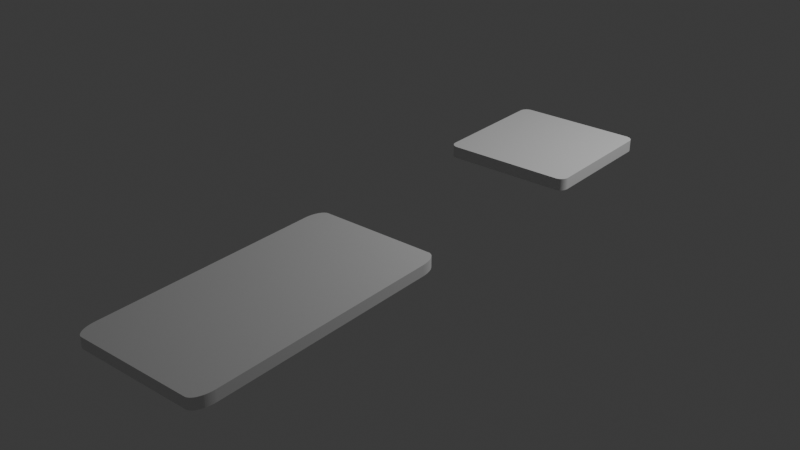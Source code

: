 # Source: rulebook.blend  (saved by Blender 4.0.36; exported with 4.5.12 LTS)
import bpy
from mathutils import Matrix  # noqa: F401  (used for matrix-valued properties, if any)

bpy.ops.wm.read_factory_settings(use_empty=True)
scene = bpy.context.scene
scene.name = 'Scene'

# ---- collections
col_collection = bpy.data.collections.new('Collection'); scene.collection.children.link(col_collection)

# ---- materials (node trees are filled in below, after node groups)
mat_material = bpy.data.materials.new('Material')
mat_material.alpha_threshold = 0.0
mat_material.use_transparent_shadow = False
mat_material.roughness = 0.5
mat_material.line_color = (0.0, 0.0, 0.0, 1.0)

# ---- material node trees
mat_material.use_nodes = True; mat_material.node_tree.nodes.clear()
_N = mat_material.node_tree.nodes; _L = mat_material.node_tree.links
n0 = _N.new('ShaderNodeOutputMaterial'); n0.name = 'Material Output'; n0.location = (300, 300)
n1 = _N.new('ShaderNodeBsdfPrincipled'); n1.name = 'Principled BSDF'; n1.location = (10, 300)
n1.inputs[3].default_value = 1.45
_L.new(n1.outputs[0], n0.inputs[0])
n0.is_active_output = True

# ---- world
world_world = bpy.data.worlds.new('World'); scene.world = world_world
world_world.use_nodes = True; world_world.node_tree.nodes.clear()
_N = world_world.node_tree.nodes; _L = world_world.node_tree.links
n0 = _N.new('ShaderNodeOutputWorld'); n0.name = 'World Output'; n0.location = (300, 300)
n1 = _N.new('ShaderNodeBackground'); n1.name = 'Background'; n1.location = (10, 300)
n1.inputs[0].default_value = (0.05088, 0.05088, 0.05088, 1.0)
_L.new(n1.outputs[0], n0.inputs[0])
n0.is_active_output = True
world_world.color = (0.05088, 0.05088, 0.05088)
world_world.use_sun_shadow = False
world_world.sun_shadow_jitter_overblur = 0.0

# ---- lights
light_light = bpy.data.lights.new('Light', 'POINT')
light_light.transmission_factor = 0.0
light_light.use_soft_falloff = False
light_light.energy = 1000.0
light_light.shadow_soft_size = 0.1
light_light.shadow_maximum_resolution = 0.006
light_light.use_absolute_resolution = True

# ---- meshes
me_cube = bpy.data.meshes.new('Cube')
me_cube.from_pydata([(1.0, -2.113, 1.0), (0.8512, -1.964, 1.0), (0.9996, -2.102, 1.0), (0.9983, -2.091, 1.0), (0.9963, -2.08, 1.0), (0.9934, -2.069, 1.0), (0.9897, -2.059, 1.0), (0.9853, -2.048, 1.0), (0.9801, -2.038, 1.0), (0.9741, -2.029, 1.0), (0.9675, -2.02, 1.0), (0.9603, -2.012, 1.0), (0.9524, -2.004, 1.0), (0.944, -1.997, 1.0), (0.935, -1.99, 1.0), (0.9256, -1.984, 1.0), (0.9157, -1.979, 1.0), (0.9055, -1.974, 1.0), (0.895, -1.971, 1.0), (0.8843, -1.968, 1.0), (0.8734, -1.966, 1.0), (0.8623, -1.964, 1.0), (0.8512, -1.964, -1.0), (1.0, -2.113, -1.0), (0.8623, -1.964, -1.0), (0.8734, -1.966, -1.0), (0.8843, -1.968, -1.0), (0.895, -1.971, -1.0), (0.9055, -1.974, -1.0), (0.9157, -1.979, -1.0), (0.9256, -1.984, -1.0), (0.935, -1.99, -1.0), (0.944, -1.997, -1.0), (0.9524, -2.004, -1.0), (0.9603, -2.012, -1.0), (0.9675, -2.02, -1.0), (0.9741, -2.029, -1.0), (0.9801, -2.038, -1.0), (0.9853, -2.048, -1.0), (0.9897, -2.059, -1.0), (0.9934, -2.069, -1.0), (0.9963, -2.08, -1.0), (0.9983, -2.091, -1.0), (0.9996, -2.102, -1.0), (0.8512, -3.964, 1.0), (1.0, -3.815, 1.0), (0.8623, -3.964, 1.0), (0.8734, -3.962, 1.0), (0.8843, -3.96, 1.0), (0.895, -3.957, 1.0), (0.9055, -3.954, 1.0), (0.9157, -3.949, 1.0), (0.9256, -3.944, 1.0), (0.935, -3.938, 1.0), (0.944, -3.932, 1.0), (0.9524, -3.924, 1.0), (0.9603, -3.916, 1.0), (0.9675, -3.908, 1.0), (0.9741, -3.899, 1.0), (0.9801, -3.89, 1.0), (0.9853, -3.88, 1.0), (0.9897, -3.87, 1.0), (0.9934, -3.859, 1.0), (0.9963, -3.848, 1.0), (0.9983, -3.837, 1.0), (0.9996, -3.826, 1.0), (1.0, -3.815, -1.0), (0.8512, -3.964, -1.0), (0.9996, -3.826, -1.0), (0.9983, -3.837, -1.0), (0.9963, -3.848, -1.0), (0.9934, -3.859, -1.0), (0.9897, -3.87, -1.0), (0.9853, -3.88, -1.0), (0.9801, -3.89, -1.0), (0.9741, -3.899, -1.0), (0.9675, -3.908, -1.0), (0.9603, -3.916, -1.0), (0.9524, -3.924, -1.0), (0.944, -3.932, -1.0), (0.935, -3.938, -1.0), (0.9256, -3.944, -1.0), (0.9157, -3.949, -1.0), (0.9055, -3.954, -1.0), (0.895, -3.957, -1.0), (0.8843, -3.96, -1.0), (0.8734, -3.962, -1.0), (0.8623, -3.964, -1.0), (-0.8512, -1.964, 1.0), (-1.0, -2.113, 1.0), (-0.8623, -1.964, 1.0), (-0.8734, -1.966, 1.0), (-0.8843, -1.968, 1.0), (-0.895, -1.971, 1.0), (-0.9055, -1.974, 1.0), (-0.9157, -1.979, 1.0), (-0.9256, -1.984, 1.0), (-0.935, -1.99, 1.0), (-0.944, -1.997, 1.0), (-0.9524, -2.004, 1.0), (-0.9603, -2.012, 1.0), (-0.9675, -2.02, 1.0), (-0.9741, -2.029, 1.0), (-0.9801, -2.038, 1.0), (-0.9853, -2.048, 1.0), (-0.9897, -2.059, 1.0), (-0.9934, -2.069, 1.0), (-0.9963, -2.08, 1.0), (-0.9983, -2.091, 1.0), (-0.9996, -2.102, 1.0), (-1.0, -2.113, -1.0), (-0.8512, -1.964, -1.0), (-0.9996, -2.102, -1.0), (-0.9983, -2.091, -1.0), (-0.9963, -2.08, -1.0), (-0.9934, -2.069, -1.0), (-0.9897, -2.059, -1.0), (-0.9853, -2.048, -1.0), (-0.9801, -2.038, -1.0), (-0.9741, -2.029, -1.0), (-0.9675, -2.02, -1.0), (-0.9603, -2.012, -1.0), (-0.9524, -2.004, -1.0), (-0.944, -1.997, -1.0), (-0.935, -1.99, -1.0), (-0.9256, -1.984, -1.0), (-0.9157, -1.979, -1.0), (-0.9055, -1.974, -1.0), (-0.895, -1.971, -1.0), (-0.8843, -1.968, -1.0), (-0.8734, -1.966, -1.0), (-0.8623, -1.964, -1.0), (-1.0, -3.815, 1.0), (-0.8512, -3.964, 1.0), (-0.9996, -3.826, 1.0), (-0.9983, -3.837, 1.0), (-0.9963, -3.848, 1.0), (-0.9934, -3.859, 1.0), (-0.9897, -3.87, 1.0), (-0.9853, -3.88, 1.0), (-0.9801, -3.89, 1.0), (-0.9741, -3.899, 1.0), (-0.9675, -3.908, 1.0), (-0.9603, -3.916, 1.0), (-0.9524, -3.924, 1.0), (-0.944, -3.932, 1.0), (-0.935, -3.938, 1.0), (-0.9256, -3.944, 1.0), (-0.9157, -3.949, 1.0), (-0.9055, -3.954, 1.0), (-0.895, -3.957, 1.0), (-0.8843, -3.96, 1.0), (-0.8734, -3.962, 1.0), (-0.8623, -3.964, 1.0), (-0.8512, -3.964, -1.0), (-1.0, -3.815, -1.0), (-0.8623, -3.964, -1.0), (-0.8734, -3.962, -1.0), (-0.8843, -3.96, -1.0), (-0.895, -3.957, -1.0), (-0.9055, -3.954, -1.0), (-0.9157, -3.949, -1.0), (-0.9256, -3.944, -1.0), (-0.935, -3.938, -1.0), (-0.944, -3.932, -1.0), (-0.9524, -3.924, -1.0), (-0.9603, -3.916, -1.0), (-0.9675, -3.908, -1.0), (-0.9741, -3.899, -1.0), (-0.9801, -3.89, -1.0), (-0.9853, -3.88, -1.0), (-0.9897, -3.87, -1.0), (-0.9934, -3.859, -1.0), (-0.9963, -3.848, -1.0), (-0.9983, -3.837, -1.0), (-0.9996, -3.826, -1.0)], [], [(110, 112, 113, 114, 115, 116, 117, 118, 119, 120, 121, 122, 123, 124, 125, 126, 127, 128, 129, 130, 131, 111, 22, 24, 25, 26, 27, 28, 29, 30, 31, 32, 33, 34, 35, 36, 37, 38, 39, 40, 41, 42, 43, 23, 66, 68, 69, 70, 71, 72, 73, 74, 75, 76, 77, 78, 79, 80, 81, 82, 83, 84, 85, 86, 87, 67, 154, 156, 157, 158, 159, 160, 161, 162, 163, 164, 165, 166, 167, 168, 169, 170, 171, 172, 173, 174, 175, 155), (155, 132, 89, 110), (67, 44, 133, 154), (0, 2, 3, 4, 5, 6, 7, 8, 9, 10, 11, 12, 13, 14, 15, 16, 17, 18, 19, 20, 21, 1, 88, 90, 91, 92, 93, 94, 95, 96, 97, 98, 99, 100, 101, 102, 103, 104, 105, 106, 107, 108, 109, 89, 132, 134, 135, 136, 137, 138, 139, 140, 141, 142, 143, 144, 145, 146, 147, 148, 149, 150, 151, 152, 153, 133, 44, 46, 47, 48, 49, 50, 51, 52, 53, 54, 55, 56, 57, 58, 59, 60, 61, 62, 63, 64, 65, 45), (23, 0, 45, 66), (0, 23, 43, 2), (2, 43, 42, 3), (3, 42, 41, 4), (4, 41, 40, 5), (5, 40, 39, 6), (6, 39, 38, 7), (7, 38, 37, 8), (8, 37, 36, 9), (9, 36, 35, 10), (10, 35, 34, 11), (11, 34, 33, 12), (12, 33, 32, 13), (13, 32, 31, 14), (14, 31, 30, 15), (15, 30, 29, 16), (16, 29, 28, 17), (17, 28, 27, 18), (18, 27, 26, 19), (19, 26, 25, 20), (20, 25, 24, 21), (21, 24, 22, 1), (154, 133, 153, 156), (156, 153, 152, 157), (157, 152, 151, 158), (158, 151, 150, 159), (159, 150, 149, 160), (160, 149, 148, 161), (161, 148, 147, 162), (162, 147, 146, 163), (163, 146, 145, 164), (164, 145, 144, 165), (165, 144, 143, 166), (166, 143, 142, 167), (167, 142, 141, 168), (168, 141, 140, 169), (169, 140, 139, 170), (170, 139, 138, 171), (171, 138, 137, 172), (172, 137, 136, 173), (173, 136, 135, 174), (174, 135, 134, 175), (175, 134, 132, 155), (44, 67, 87, 46), (46, 87, 86, 47), (47, 86, 85, 48), (48, 85, 84, 49), (49, 84, 83, 50), (50, 83, 82, 51), (51, 82, 81, 52), (52, 81, 80, 53), (53, 80, 79, 54), (54, 79, 78, 55), (55, 78, 77, 56), (56, 77, 76, 57), (57, 76, 75, 58), (58, 75, 74, 59), (59, 74, 73, 60), (60, 73, 72, 61), (61, 72, 71, 62), (62, 71, 70, 63), (63, 70, 69, 64), (64, 69, 68, 65), (65, 68, 66, 45), (88, 111, 131, 90), (90, 131, 130, 91), (91, 130, 129, 92), (92, 129, 128, 93), (93, 128, 127, 94), (94, 127, 126, 95), (95, 126, 125, 96), (96, 125, 124, 97), (97, 124, 123, 98), (98, 123, 122, 99), (99, 122, 121, 100), (100, 121, 120, 101), (101, 120, 119, 102), (102, 119, 118, 103), (103, 118, 117, 104), (104, 117, 116, 105), (105, 116, 115, 106), (106, 115, 114, 107), (107, 114, 113, 108), (108, 113, 112, 109), (109, 112, 110, 89), (111, 88, 1, 22)])
_uv = me_cube.uv_layers.new(name='UVMap')
_uv.uv.foreach_set('vector', [0.125, 0.5186, 0.1251, 0.5172, 0.1252, 0.5158, 0.1255, 0.5145, 0.1258, 0.5131, 0.1263, 0.5118, 0.1268, 0.5105, 0.1275, 0.5093, 0.1282, 0.5081, 0.1291, 0.507, 0.13, 0.5059, 0.1309, 0.505, 0.132, 0.5041, 0.1331, 0.5032, 0.1343, 0.5025, 0.1355, 0.5018, 0.1368, 0.5013, 0.1381, 0.5008, 0.1395, 0.5005, 0.1408, 0.5002, 0.1422, 0.5001, 0.1436, 0.5, 0.3564, 0.5, 0.3578, 0.5001, 0.3592, 0.5002, 0.3605, 0.5005, 0.3619, 0.5008, 0.3632, 0.5013, 0.3645, 0.5018, 0.3657, 0.5025, 0.3669, 0.5032, 0.368, 0.5041, 0.3691, 0.505, 0.37, 0.5059, 0.3709, 0.507, 0.3718, 0.5081, 0.3725, 0.5093, 0.3732, 0.5105, 0.3737, 0.5118, 0.3742, 0.5131, 0.3745, 0.5145, 0.3748, 0.5158, 0.3749, 0.5172, 0.375, 0.5186, 0.375, 0.7314, 0.3749, 0.7328, 0.3748, 0.7342, 0.3745, 0.7355, 0.3742, 0.7369, 0.3737, 0.7382, 0.3732, 0.7395, 0.3725, 0.7407, 0.3718, 0.7419, 0.3709, 0.743, 0.37, 0.7441, 0.3691, 0.745, 0.368, 0.7459, 0.3669, 0.7468, 0.3657, 0.7475, 0.3645, 0.7482, 0.3632, 0.7487, 0.3619, 0.7492, 0.3605, 0.7495, 0.3592, 0.7498, 0.3578, 0.7499, 0.3564, 0.75, 0.1436, 0.75, 0.1422, 0.7499, 0.1408, 0.7498, 0.1395, 0.7495, 0.1381, 0.7492, 0.1368, 0.7487, 0.1355, 0.7482, 0.1343, 0.7475, 0.1331, 0.7468, 0.132, 0.7459, 0.1309, 0.745, 0.13, 0.7441, 0.1291, 0.743, 0.1282, 0.7419, 0.1275, 0.7407, 0.1268, 0.7395, 0.1263, 0.7382, 0.1258, 0.7369, 0.1255, 0.7355, 0.1252, 0.7342, 0.1251, 0.7328, 0.125, 0.7314, 0.375, 0.0186, 0.625, 0.0186, 0.625, 0.2314, 0.375, 0.2314, 0.375, 0.7686, 0.625, 0.7686, 0.625, 0.9814, 0.375, 0.9814, 0.625, 0.5186, 0.6251, 0.5172, 0.6252, 0.5158, 0.6255, 0.5145, 0.6258, 0.5131, 0.6263, 0.5118, 0.6268, 0.5105, 0.6275, 0.5093, 0.6282, 0.5081, 0.6291, 0.507, 0.63, 0.5059, 0.6309, 0.505, 0.632, 0.5041, 0.6331, 0.5032, 0.6343, 0.5025, 0.6355, 0.5018, 0.6368, 0.5013, 0.6381, 0.5008, 0.6395, 0.5005, 0.6408, 0.5002, 0.6422, 0.5001, 0.6436, 0.5, 0.8564, 0.5, 0.8578, 0.5001, 0.8592, 0.5002, 0.8605, 0.5005, 0.8619, 0.5008, 0.8632, 0.5013, 0.8645, 0.5018, 0.8657, 0.5025, 0.8669, 0.5032, 0.868, 0.5041, 0.8691, 0.505, 0.87, 0.5059, 0.8709, 0.507, 0.8718, 0.5081, 0.8725, 0.5093, 0.8732, 0.5105, 0.8737, 0.5118, 0.8742, 0.5131, 0.8745, 0.5145, 0.8748, 0.5158, 0.8749, 0.5172, 0.875, 0.5186, 0.875, 0.7314, 0.8749, 0.7328, 0.8748, 0.7342, 0.8745, 0.7355, 0.8742, 0.7369, 0.8737, 0.7382, 0.8732, 0.7395, 0.8725, 0.7407, 0.8718, 0.7419, 0.8709, 0.743, 0.87, 0.7441, 0.8691, 0.745, 0.868, 0.7459, 0.8669, 0.7468, 0.8657, 0.7475, 0.8645, 0.7482, 0.8632, 0.7487, 0.8619, 0.7492, 0.8605, 0.7495, 0.8592, 0.7498, 0.8578, 0.7499, 0.8564, 0.75, 0.6436, 0.75, 0.6422, 0.7499, 0.6408, 0.7498, 0.6395, 0.7495, 0.6381, 0.7492, 0.6368, 0.7487, 0.6355, 0.7482, 0.6343, 0.7475, 0.6331, 0.7468, 0.632, 0.7459, 0.6309, 0.745, 0.63, 0.7441, 0.6291, 0.743, 0.6282, 0.7419, 0.6275, 0.7407, 0.6268, 0.7395, 0.6263, 0.7382, 0.6258, 0.7369, 0.6255, 0.7355, 0.6252, 0.7342, 0.6251, 0.7328, 0.625, 0.7314, 0.375, 0.5186, 0.625, 0.5186, 0.625, 0.7314, 0.375, 0.7314, 0.625, 0.5186, 0.375, 0.5186, 0.375, 0.5172, 0.625, 0.5172, 0.625, 0.5172, 0.375, 0.5172, 0.375, 0.5158, 0.625, 0.5158, 0.625, 0.5158, 0.375, 0.5158, 0.375, 0.5145, 0.625, 0.5145, 0.625, 0.5145, 0.375, 0.5145, 0.375, 0.5131, 0.625, 0.5131, 0.625, 0.5131, 0.375, 0.5131, 0.375, 0.5118, 0.625, 0.5118, 0.625, 0.5118, 0.375, 0.5118, 0.375, 0.5105, 0.625, 0.5105, 0.625, 0.5105, 0.375, 0.5105, 0.375, 0.5093, 0.625, 0.5093, 0.625, 0.5093, 0.375, 0.5093, 0.375, 0.5081, 0.625, 0.5081, 0.625, 0.5081, 0.375, 0.5081, 0.375, 0.507, 0.625, 0.507, 0.625, 0.507, 0.375, 0.507, 0.375, 0.5059, 0.625, 0.5059, 0.625, 0.5059, 0.375, 0.5059, 0.375, 0.4941, 0.625, 0.4941, 0.625, 0.4941, 0.375, 0.4941, 0.375, 0.493, 0.625, 0.493, 0.625, 0.493, 0.375, 0.493, 0.375, 0.4919, 0.625, 0.4919, 0.625, 0.4919, 0.375, 0.4919, 0.375, 0.4907, 0.625, 0.4907, 0.625, 0.4907, 0.375, 0.4907, 0.375, 0.4895, 0.625, 0.4895, 0.625, 0.4895, 0.375, 0.4895, 0.375, 0.4882, 0.625, 0.4882, 0.625, 0.4882, 0.375, 0.4882, 0.375, 0.4869, 0.625, 0.4869, 0.625, 0.4869, 0.375, 0.4869, 0.375, 0.4855, 0.625, 0.4855, 0.625, 0.4855, 0.375, 0.4855, 0.375, 0.4842, 0.625, 0.4842, 0.625, 0.4842, 0.375, 0.4842, 0.375, 0.4828, 0.625, 0.4828, 0.625, 0.4828, 0.375, 0.4828, 0.375, 0.4814, 0.625, 0.4814, 0.375, 0.9814, 0.625, 0.9814, 0.625, 0.9828, 0.375, 0.9828, 0.375, 0.9828, 0.625, 0.9828, 0.625, 0.9842, 0.375, 0.9842, 0.375, 0.9842, 0.625, 0.9842, 0.625, 0.9855, 0.375, 0.9855, 0.375, 0.9855, 0.625, 0.9855, 0.625, 0.9869, 0.375, 0.9869, 0.375, 0.9869, 0.625, 0.9869, 0.625, 0.9882, 0.375, 0.9882, 0.375, 0.9882, 0.625, 0.9882, 0.625, 0.9895, 0.375, 0.9895, 0.375, 0.9895, 0.625, 0.9895, 0.625, 0.9907, 0.375, 0.9907, 0.375, 0.9907, 0.625, 0.9907, 0.625, 0.9919, 0.375, 0.9919, 0.375, 0.9919, 0.625, 0.9919, 0.625, 0.993, 0.375, 0.993, 0.375, 0.993, 0.625, 0.993, 0.625, 1.0, 0.375, 1.0, 0.375, 0.0, 0.625, 0.0, 0.625, 0.00595, 0.375, 0.00595, 0.375, 0.00595, 0.625, 0.00595, 0.625, 0.007004, 0.375, 0.007004, 0.375, 0.007004, 0.625, 0.007004, 0.625, 0.008124, 0.375, 0.008124, 0.375, 0.008124, 0.625, 0.008124, 0.625, 0.009302, 0.375, 0.009302, 0.375, 0.009302, 0.625, 0.009302, 0.625, 0.01053, 0.375, 0.01053, 0.375, 0.01053, 0.625, 0.01053, 0.625, 0.01181, 0.375, 0.01181, 0.375, 0.01181, 0.625, 0.01181, 0.625, 0.01312, 0.375, 0.01312, 0.375, 0.01312, 0.625, 0.01312, 0.625, 0.01446, 0.375, 0.01446, 0.375, 0.01446, 0.625, 0.01446, 0.625, 0.01583, 0.375, 0.01583, 0.375, 0.01583, 0.625, 0.01583, 0.625, 0.01721, 0.375, 0.01721, 0.375, 0.01721, 0.625, 0.01721, 0.625, 0.0186, 0.375, 0.0186, 0.625, 0.7686, 0.375, 0.7686, 0.375, 0.7672, 0.625, 0.7672, 0.625, 0.7672, 0.375, 0.7672, 0.375, 0.7658, 0.625, 0.7658, 0.625, 0.7658, 0.375, 0.7658, 0.375, 0.7645, 0.625, 0.7645, 0.625, 0.7645, 0.375, 0.7645, 0.375, 0.7631, 0.625, 0.7631, 0.625, 0.7631, 0.375, 0.7631, 0.375, 0.7618, 0.625, 0.7618, 0.625, 0.7618, 0.375, 0.7618, 0.375, 0.7605, 0.625, 0.7605, 0.625, 0.7605, 0.375, 0.7605, 0.375, 0.7593, 0.625, 0.7593, 0.625, 0.7593, 0.375, 0.7593, 0.375, 0.7581, 0.625, 0.7581, 0.625, 0.7581, 0.375, 0.7581, 0.375, 0.757, 0.625, 0.757, 0.625, 0.757, 0.375, 0.757, 0.375, 0.7559, 0.625, 0.7559, 0.625, 0.7559, 0.375, 0.7559, 0.375, 0.7441, 0.625, 0.7441, 0.625, 0.7441, 0.375, 0.7441, 0.375, 0.743, 0.625, 0.743, 0.625, 0.743, 0.375, 0.743, 0.375, 0.7419, 0.625, 0.7419, 0.625, 0.7419, 0.375, 0.7419, 0.375, 0.7407, 0.625, 0.7407, 0.625, 0.7407, 0.375, 0.7407, 0.375, 0.7395, 0.625, 0.7395, 0.625, 0.7395, 0.375, 0.7395, 0.375, 0.7382, 0.625, 0.7382, 0.625, 0.7382, 0.375, 0.7382, 0.375, 0.7369, 0.625, 0.7369, 0.625, 0.7369, 0.375, 0.7369, 0.375, 0.7355, 0.625, 0.7355, 0.625, 0.7355, 0.375, 0.7355, 0.375, 0.7342, 0.625, 0.7342, 0.625, 0.7342, 0.375, 0.7342, 0.375, 0.7328, 0.625, 0.7328, 0.625, 0.7328, 0.375, 0.7328, 0.375, 0.7314, 0.625, 0.7314, 0.625, 0.2686, 0.375, 0.2686, 0.375, 0.2672, 0.625, 0.2672, 0.625, 0.2672, 0.375, 0.2672, 0.375, 0.2658, 0.625, 0.2658, 0.625, 0.2658, 0.375, 0.2658, 0.375, 0.2645, 0.625, 0.2645, 0.625, 0.2645, 0.375, 0.2645, 0.375, 0.2631, 0.625, 0.2631, 0.625, 0.2631, 0.375, 0.2631, 0.375, 0.2618, 0.625, 0.2618, 0.625, 0.2618, 0.375, 0.2618, 0.375, 0.2605, 0.625, 0.2605, 0.625, 0.2605, 0.375, 0.2605, 0.375, 0.2593, 0.625, 0.2593, 0.625, 0.2593, 0.375, 0.2593, 0.375, 0.2581, 0.625, 0.2581, 0.625, 0.2581, 0.375, 0.2581, 0.375, 0.257, 0.625, 0.257, 0.625, 0.257, 0.375, 0.257, 0.375, 0.2559, 0.625, 0.2559, 0.625, 0.2559, 0.375, 0.2559, 0.375, 0.2441, 0.625, 0.2441, 0.625, 0.2441, 0.375, 0.2441, 0.375, 0.243, 0.625, 0.243, 0.625, 0.243, 0.375, 0.243, 0.375, 0.2419, 0.625, 0.2419, 0.625, 0.2419, 0.375, 0.2419, 0.375, 0.2407, 0.625, 0.2407, 0.625, 0.2407, 0.375, 0.2407, 0.375, 0.2395, 0.625, 0.2395, 0.625, 0.2395, 0.375, 0.2395, 0.375, 0.2382, 0.625, 0.2382, 0.625, 0.2382, 0.375, 0.2382, 0.375, 0.2369, 0.625, 0.2369, 0.625, 0.2369, 0.375, 0.2369, 0.375, 0.2355, 0.625, 0.2355, 0.625, 0.2355, 0.375, 0.2355, 0.375, 0.2342, 0.625, 0.2342, 0.625, 0.2342, 0.375, 0.2342, 0.375, 0.2328, 0.625, 0.2328, 0.625, 0.2328, 0.375, 0.2328, 0.375, 0.2314, 0.625, 0.2314, 0.375, 0.2686, 0.625, 0.2686, 0.625, 0.4814, 0.375, 0.4814])
me_cube.materials.append(mat_material)
me_cube.use_mirror_vertex_groups = False
me_cube.update()
me_cube_001 = bpy.data.meshes.new('Cube.001')
me_cube_001.from_pydata([(-0.8731, -1.0, 0.08929), (-1.0, -0.8731, 0.08929), (-0.8831, -0.9996, 0.08929), (-0.893, -0.9984, 0.08929), (-0.9027, -0.9965, 0.08929), (-0.9123, -0.9938, 0.08929), (-0.9217, -0.9903, 0.08929), (-0.9307, -0.9862, 0.08929), (-0.9394, -0.9813, 0.08929), (-0.9477, -0.9758, 0.08929), (-0.9555, -0.9696, 0.08929), (-0.9628, -0.9628, 0.08929), (-0.9696, -0.9555, 0.08929), (-0.9758, -0.9477, 0.08929), (-0.9813, -0.9394, 0.08929), (-0.9862, -0.9307, 0.08929), (-0.9903, -0.9217, 0.08929), (-0.9938, -0.9123, 0.08929), (-0.9965, -0.9027, 0.08929), (-0.9984, -0.893, 0.08929), (-0.9996, -0.8831, 0.08929), (-1.0, -0.8731, -0.08929), (-0.8731, -1.0, -0.08929), (-0.9996, -0.8831, -0.08929), (-0.9984, -0.893, -0.08929), (-0.9965, -0.9027, -0.08929), (-0.9938, -0.9123, -0.08929), (-0.9903, -0.9217, -0.08929), (-0.9862, -0.9307, -0.08929), (-0.9813, -0.9394, -0.08929), (-0.9758, -0.9477, -0.08929), (-0.9696, -0.9555, -0.08929), (-0.9628, -0.9628, -0.08929), (-0.9555, -0.9696, -0.08929), (-0.9477, -0.9758, -0.08929), (-0.9394, -0.9813, -0.08929), (-0.9307, -0.9862, -0.08929), (-0.9217, -0.9903, -0.08929), (-0.9123, -0.9938, -0.08929), (-0.9027, -0.9965, -0.08929), (-0.893, -0.9984, -0.08929), (-0.8831, -0.9996, -0.08929), (-1.0, 0.8731, 0.08929), (-0.8731, 1.0, 0.08929), (-0.9996, 0.8831, 0.08929), (-0.9984, 0.893, 0.08929), (-0.9965, 0.9027, 0.08929), (-0.9938, 0.9123, 0.08929), (-0.9903, 0.9217, 0.08929), (-0.9862, 0.9307, 0.08929), (-0.9813, 0.9394, 0.08929), (-0.9758, 0.9477, 0.08929), (-0.9696, 0.9555, 0.08929), (-0.9628, 0.9628, 0.08929), (-0.9555, 0.9696, 0.08929), (-0.9477, 0.9758, 0.08929), (-0.9394, 0.9813, 0.08929), (-0.9307, 0.9862, 0.08929), (-0.9217, 0.9903, 0.08929), (-0.9123, 0.9938, 0.08929), (-0.9027, 0.9965, 0.08929), (-0.893, 0.9984, 0.08929), (-0.8831, 0.9996, 0.08929), (-0.8731, 1.0, -0.08929), (-1.0, 0.8731, -0.08929), (-0.8831, 0.9996, -0.08929), (-0.893, 0.9984, -0.08929), (-0.9027, 0.9965, -0.08929), (-0.9123, 0.9938, -0.08929), (-0.9217, 0.9903, -0.08929), (-0.9307, 0.9862, -0.08929), (-0.9394, 0.9813, -0.08929), (-0.9477, 0.9758, -0.08929), (-0.9555, 0.9696, -0.08929), (-0.9628, 0.9628, -0.08929), (-0.9696, 0.9555, -0.08929), (-0.9758, 0.9477, -0.08929), (-0.9813, 0.9394, -0.08929), (-0.9862, 0.9307, -0.08929), (-0.9903, 0.9217, -0.08929), (-0.9938, 0.9123, -0.08929), (-0.9965, 0.9027, -0.08929), (-0.9984, 0.893, -0.08929), (-0.9996, 0.8831, -0.08929), (1.0, -0.8731, 0.08929), (0.8731, -1.0, 0.08929), (0.9996, -0.8831, 0.08929), (0.9984, -0.893, 0.08929), (0.9965, -0.9027, 0.08929), (0.9938, -0.9123, 0.08929), (0.9903, -0.9217, 0.08929), (0.9862, -0.9307, 0.08929), (0.9813, -0.9394, 0.08929), (0.9758, -0.9477, 0.08929), (0.9696, -0.9555, 0.08929), (0.9628, -0.9628, 0.08929), (0.9555, -0.9696, 0.08929), (0.9477, -0.9758, 0.08929), (0.9394, -0.9813, 0.08929), (0.9307, -0.9862, 0.08929), (0.9217, -0.9903, 0.08929), (0.9123, -0.9938, 0.08929), (0.9027, -0.9965, 0.08929), (0.893, -0.9984, 0.08929), (0.8831, -0.9996, 0.08929), (0.8731, -1.0, -0.08929), (1.0, -0.8731, -0.08929), (0.8831, -0.9996, -0.08929), (0.893, -0.9984, -0.08929), (0.9027, -0.9965, -0.08929), (0.9123, -0.9938, -0.08929), (0.9217, -0.9903, -0.08929), (0.9307, -0.9862, -0.08929), (0.9394, -0.9813, -0.08929), (0.9477, -0.9758, -0.08929), (0.9555, -0.9696, -0.08929), (0.9628, -0.9628, -0.08929), (0.9696, -0.9555, -0.08929), (0.9758, -0.9477, -0.08929), (0.9813, -0.9394, -0.08929), (0.9862, -0.9307, -0.08929), (0.9903, -0.9217, -0.08929), (0.9938, -0.9123, -0.08929), (0.9965, -0.9027, -0.08929), (0.9984, -0.893, -0.08929), (0.9996, -0.8831, -0.08929), (0.8731, 1.0, 0.08929), (1.0, 0.8731, 0.08929), (0.8831, 0.9996, 0.08929), (0.893, 0.9984, 0.08929), (0.9027, 0.9965, 0.08929), (0.9123, 0.9938, 0.08929), (0.9217, 0.9903, 0.08929), (0.9307, 0.9862, 0.08929), (0.9394, 0.9813, 0.08929), (0.9477, 0.9758, 0.08929), (0.9555, 0.9696, 0.08929), (0.9628, 0.9628, 0.08929), (0.9696, 0.9555, 0.08929), (0.9758, 0.9477, 0.08929), (0.9813, 0.9394, 0.08929), (0.9862, 0.9307, 0.08929), (0.9903, 0.9217, 0.08929), (0.9938, 0.9123, 0.08929), (0.9965, 0.9027, 0.08929), (0.9984, 0.893, 0.08929), (0.9996, 0.8831, 0.08929), (1.0, 0.8731, -0.08929), (0.8731, 1.0, -0.08929), (0.9996, 0.8831, -0.08929), (0.9984, 0.893, -0.08929), (0.9965, 0.9027, -0.08929), (0.9938, 0.9123, -0.08929), (0.9903, 0.9217, -0.08929), (0.9862, 0.9307, -0.08929), (0.9813, 0.9394, -0.08929), (0.9758, 0.9477, -0.08929), (0.9696, 0.9555, -0.08929), (0.9628, 0.9628, -0.08929), (0.9555, 0.9696, -0.08929), (0.9477, 0.9758, -0.08929), (0.9394, 0.9813, -0.08929), (0.9307, 0.9862, -0.08929), (0.9217, 0.9903, -0.08929), (0.9123, 0.9938, -0.08929), (0.9027, 0.9965, -0.08929), (0.893, 0.9984, -0.08929), (0.8831, 0.9996, -0.08929)], [], [(85, 105, 22, 0), (127, 147, 106, 84), (147, 149, 150, 151, 152, 153, 154, 155, 156, 157, 158, 159, 160, 161, 162, 163, 164, 165, 166, 167, 148, 63, 65, 66, 67, 68, 69, 70, 71, 72, 73, 74, 75, 76, 77, 78, 79, 80, 81, 82, 83, 64, 21, 23, 24, 25, 26, 27, 28, 29, 30, 31, 32, 33, 34, 35, 36, 37, 38, 39, 40, 41, 22, 105, 107, 108, 109, 110, 111, 112, 113, 114, 115, 116, 117, 118, 119, 120, 121, 122, 123, 124, 125, 106), (1, 21, 64, 42), (43, 63, 148, 126), (0, 22, 41, 2), (2, 41, 40, 3), (3, 40, 39, 4), (4, 39, 38, 5), (5, 38, 37, 6), (6, 37, 36, 7), (7, 36, 35, 8), (8, 35, 34, 9), (9, 34, 33, 10), (10, 33, 32, 11), (11, 32, 31, 12), (12, 31, 30, 13), (13, 30, 29, 14), (14, 29, 28, 15), (15, 28, 27, 16), (16, 27, 26, 17), (17, 26, 25, 18), (18, 25, 24, 19), (19, 24, 23, 20), (20, 23, 21, 1), (63, 43, 62, 65), (65, 62, 61, 66), (66, 61, 60, 67), (67, 60, 59, 68), (68, 59, 58, 69), (69, 58, 57, 70), (70, 57, 56, 71), (71, 56, 55, 72), (72, 55, 54, 73), (73, 54, 53, 74), (74, 53, 52, 75), (75, 52, 51, 76), (76, 51, 50, 77), (77, 50, 49, 78), (78, 49, 48, 79), (79, 48, 47, 80), (80, 47, 46, 81), (81, 46, 45, 82), (82, 45, 44, 83), (83, 44, 42, 64), (147, 127, 146, 149), (149, 146, 145, 150), (150, 145, 144, 151), (151, 144, 143, 152), (152, 143, 142, 153), (153, 142, 141, 154), (154, 141, 140, 155), (155, 140, 139, 156), (156, 139, 138, 157), (157, 138, 137, 158), (158, 137, 136, 159), (159, 136, 135, 160), (160, 135, 134, 161), (161, 134, 133, 162), (162, 133, 132, 163), (163, 132, 131, 164), (164, 131, 130, 165), (165, 130, 129, 166), (166, 129, 128, 167), (167, 128, 126, 148), (105, 85, 104, 107), (107, 104, 103, 108), (108, 103, 102, 109), (109, 102, 101, 110), (110, 101, 100, 111), (111, 100, 99, 112), (112, 99, 98, 113), (113, 98, 97, 114), (114, 97, 96, 115), (115, 96, 95, 116), (116, 95, 94, 117), (117, 94, 93, 118), (118, 93, 92, 119), (119, 92, 91, 120), (120, 91, 90, 121), (121, 90, 89, 122), (122, 89, 88, 123), (123, 88, 87, 124), (124, 87, 86, 125), (125, 86, 84, 106), (42, 44, 45, 46, 47, 48, 49, 50, 51, 52, 53, 54, 55, 56, 57, 58, 59, 60, 61, 62, 43, 126, 128, 129, 130, 131, 132, 133, 134, 135, 136, 137, 138, 139, 140, 141, 142, 143, 144, 145, 146, 127, 84, 86, 87, 88, 89, 90, 91, 92, 93, 94, 95, 96, 97, 98, 99, 100, 101, 102, 103, 104, 85, 0, 2, 3, 4, 5, 6, 7, 8, 9, 10, 11, 12, 13, 14, 15, 16, 17, 18, 19, 20, 1)])
_uv = me_cube_001.uv_layers.new(name='UVMap')
_uv.uv.foreach_set('vector', [0.375, 0.7659, 0.625, 0.7659, 0.625, 0.9841, 0.375, 0.9841, 0.375, 0.5159, 0.625, 0.5159, 0.625, 0.7341, 0.375, 0.7341, 0.625, 0.5159, 0.625, 0.5146, 0.6252, 0.5134, 0.6254, 0.5122, 0.6258, 0.511, 0.6262, 0.5098, 0.6267, 0.5087, 0.6273, 0.5076, 0.628, 0.5065, 0.6288, 0.5056, 0.6296, 0.5046, 0.6306, 0.5038, 0.6315, 0.503, 0.6326, 0.5023, 0.6337, 0.5017, 0.6348, 0.5012, 0.636, 0.5008, 0.6372, 0.5004, 0.6384, 0.5002, 0.6396, 0.5, 0.6409, 0.5, 0.8591, 0.5, 0.8604, 0.5, 0.8616, 0.5002, 0.8628, 0.5004, 0.864, 0.5008, 0.8652, 0.5012, 0.8663, 0.5017, 0.8674, 0.5023, 0.8685, 0.503, 0.8694, 0.5038, 0.8704, 0.5046, 0.8712, 0.5056, 0.872, 0.5065, 0.8727, 0.5076, 0.8733, 0.5087, 0.8738, 0.5098, 0.8742, 0.511, 0.8746, 0.5122, 0.8748, 0.5134, 0.875, 0.5146, 0.875, 0.5159, 0.875, 0.7341, 0.875, 0.7354, 0.8748, 0.7366, 0.8746, 0.7378, 0.8742, 0.739, 0.8738, 0.7402, 0.8733, 0.7413, 0.8727, 0.7424, 0.872, 0.7435, 0.8712, 0.7444, 0.8704, 0.7454, 0.8694, 0.7462, 0.8685, 0.747, 0.8674, 0.7477, 0.8663, 0.7483, 0.8652, 0.7488, 0.864, 0.7492, 0.8628, 0.7496, 0.8616, 0.7498, 0.8604, 0.75, 0.8591, 0.75, 0.6409, 0.75, 0.6396, 0.75, 0.6384, 0.7498, 0.6372, 0.7496, 0.636, 0.7492, 0.6348, 0.7488, 0.6337, 0.7483, 0.6326, 0.7477, 0.6315, 0.747, 0.6306, 0.7462, 0.6296, 0.7454, 0.6288, 0.7444, 0.628, 0.7435, 0.6273, 0.7424, 0.6267, 0.7413, 0.6262, 0.7402, 0.6258, 0.739, 0.6254, 0.7378, 0.6252, 0.7366, 0.625, 0.7354, 0.625, 0.7341, 0.375, 0.01586, 0.625, 0.01586, 0.625, 0.2341, 0.375, 0.2341, 0.375, 0.2659, 0.625, 0.2659, 0.625, 0.4841, 0.375, 0.4841, 0.375, 0.9841, 0.625, 0.9841, 0.625, 0.9854, 0.375, 0.9854, 0.375, 0.9854, 0.625, 0.9854, 0.625, 0.9866, 0.375, 0.9866, 0.375, 0.9866, 0.625, 0.9866, 0.625, 0.9878, 0.375, 0.9878, 0.375, 0.9878, 0.625, 0.9878, 0.625, 0.989, 0.375, 0.989, 0.375, 0.989, 0.625, 0.989, 0.625, 0.9902, 0.375, 0.9902, 0.375, 0.9902, 0.625, 0.9902, 0.625, 0.9913, 0.375, 0.9913, 0.375, 0.9913, 0.625, 0.9913, 0.625, 0.9924, 0.375, 0.9924, 0.375, 0.9924, 0.625, 0.9924, 0.625, 0.9935, 0.375, 0.9935, 0.375, 0.9935, 0.625, 0.9935, 0.625, 0.9944, 0.375, 0.9944, 0.375, 0.9944, 0.625, 0.9944, 0.625, 1.0, 0.375, 1.0, 0.375, 0.0, 0.625, 0.0, 0.625, 0.00556, 0.375, 0.00556, 0.375, 0.00556, 0.625, 0.00556, 0.625, 0.006538, 0.375, 0.006538, 0.375, 0.006538, 0.625, 0.006538, 0.625, 0.007574, 0.375, 0.007574, 0.375, 0.007574, 0.625, 0.007574, 0.625, 0.008661, 0.375, 0.008661, 0.375, 0.008661, 0.625, 0.008661, 0.625, 0.009792, 0.375, 0.009792, 0.375, 0.009792, 0.625, 0.009792, 0.625, 0.01096, 0.375, 0.01096, 0.375, 0.01096, 0.625, 0.01096, 0.625, 0.01216, 0.375, 0.01216, 0.375, 0.01216, 0.625, 0.01216, 0.625, 0.01338, 0.375, 0.01338, 0.375, 0.01338, 0.625, 0.01338, 0.625, 0.01462, 0.375, 0.01462, 0.375, 0.01462, 0.625, 0.01462, 0.625, 0.01586, 0.375, 0.01586, 0.625, 0.2659, 0.375, 0.2659, 0.375, 0.2646, 0.625, 0.2646, 0.625, 0.2646, 0.375, 0.2646, 0.375, 0.2634, 0.625, 0.2634, 0.625, 0.2634, 0.375, 0.2634, 0.375, 0.2622, 0.625, 0.2622, 0.625, 0.2622, 0.375, 0.2622, 0.375, 0.261, 0.625, 0.261, 0.625, 0.261, 0.375, 0.261, 0.375, 0.2598, 0.625, 0.2598, 0.625, 0.2598, 0.375, 0.2598, 0.375, 0.2587, 0.625, 0.2587, 0.625, 0.2587, 0.375, 0.2587, 0.375, 0.2576, 0.625, 0.2576, 0.625, 0.2576, 0.375, 0.2576, 0.375, 0.2565, 0.625, 0.2565, 0.625, 0.2565, 0.375, 0.2565, 0.375, 0.2556, 0.625, 0.2556, 0.625, 0.2556, 0.375, 0.2556, 0.375, 0.25, 0.625, 0.25, 0.625, 0.25, 0.375, 0.25, 0.375, 0.2444, 0.625, 0.2444, 0.625, 0.2444, 0.375, 0.2444, 0.375, 0.2435, 0.625, 0.2435, 0.625, 0.2435, 0.375, 0.2435, 0.375, 0.2424, 0.625, 0.2424, 0.625, 0.2424, 0.375, 0.2424, 0.375, 0.2413, 0.625, 0.2413, 0.625, 0.2413, 0.375, 0.2413, 0.375, 0.2402, 0.625, 0.2402, 0.625, 0.2402, 0.375, 0.2402, 0.375, 0.239, 0.625, 0.239, 0.625, 0.239, 0.375, 0.239, 0.375, 0.2378, 0.625, 0.2378, 0.625, 0.2378, 0.375, 0.2378, 0.375, 0.2366, 0.625, 0.2366, 0.625, 0.2366, 0.375, 0.2366, 0.375, 0.2354, 0.625, 0.2354, 0.625, 0.2354, 0.375, 0.2354, 0.375, 0.2341, 0.625, 0.2341, 0.625, 0.5159, 0.375, 0.5159, 0.375, 0.5146, 0.625, 0.5146, 0.625, 0.5146, 0.375, 0.5146, 0.375, 0.5134, 0.625, 0.5134, 0.625, 0.5134, 0.375, 0.5134, 0.375, 0.5122, 0.625, 0.5122, 0.625, 0.5122, 0.375, 0.5122, 0.375, 0.511, 0.625, 0.511, 0.625, 0.511, 0.375, 0.511, 0.375, 0.5098, 0.625, 0.5098, 0.625, 0.5098, 0.375, 0.5098, 0.375, 0.5087, 0.625, 0.5087, 0.625, 0.5087, 0.375, 0.5087, 0.375, 0.5076, 0.625, 0.5076, 0.625, 0.5076, 0.375, 0.5076, 0.375, 0.5065, 0.625, 0.5065, 0.625, 0.5065, 0.375, 0.5065, 0.375, 0.5056, 0.625, 0.5056, 0.625, 0.5056, 0.375, 0.5056, 0.375, 0.5, 0.625, 0.5, 0.625, 0.5, 0.375, 0.5, 0.375, 0.4944, 0.625, 0.4944, 0.625, 0.4944, 0.375, 0.4944, 0.375, 0.4935, 0.625, 0.4935, 0.625, 0.4935, 0.375, 0.4935, 0.375, 0.4924, 0.625, 0.4924, 0.625, 0.4924, 0.375, 0.4924, 0.375, 0.4913, 0.625, 0.4913, 0.625, 0.4913, 0.375, 0.4913, 0.375, 0.4902, 0.625, 0.4902, 0.625, 0.4902, 0.375, 0.4902, 0.375, 0.489, 0.625, 0.489, 0.625, 0.489, 0.375, 0.489, 0.375, 0.4878, 0.625, 0.4878, 0.625, 0.4878, 0.375, 0.4878, 0.375, 0.4866, 0.625, 0.4866, 0.625, 0.4866, 0.375, 0.4866, 0.375, 0.4854, 0.625, 0.4854, 0.625, 0.4854, 0.375, 0.4854, 0.375, 0.4841, 0.625, 0.4841, 0.625, 0.7659, 0.375, 0.7659, 0.375, 0.7646, 0.625, 0.7646, 0.625, 0.7646, 0.375, 0.7646, 0.375, 0.7634, 0.625, 0.7634, 0.625, 0.7634, 0.375, 0.7634, 0.375, 0.7622, 0.625, 0.7622, 0.625, 0.7622, 0.375, 0.7622, 0.375, 0.761, 0.625, 0.761, 0.625, 0.761, 0.375, 0.761, 0.375, 0.7598, 0.625, 0.7598, 0.625, 0.7598, 0.375, 0.7598, 0.375, 0.7587, 0.625, 0.7587, 0.625, 0.7587, 0.375, 0.7587, 0.375, 0.7576, 0.625, 0.7576, 0.625, 0.7576, 0.375, 0.7576, 0.375, 0.7565, 0.625, 0.7565, 0.625, 0.7565, 0.375, 0.7565, 0.375, 0.7556, 0.625, 0.7556, 0.625, 0.7556, 0.375, 0.7556, 0.375, 0.75, 0.625, 0.75, 0.625, 0.75, 0.375, 0.75, 0.375, 0.7444, 0.625, 0.7444, 0.625, 0.7444, 0.375, 0.7444, 0.375, 0.7435, 0.625, 0.7435, 0.625, 0.7435, 0.375, 0.7435, 0.375, 0.7424, 0.625, 0.7424, 0.625, 0.7424, 0.375, 0.7424, 0.375, 0.7413, 0.625, 0.7413, 0.625, 0.7413, 0.375, 0.7413, 0.375, 0.7402, 0.625, 0.7402, 0.625, 0.7402, 0.375, 0.7402, 0.375, 0.739, 0.625, 0.739, 0.625, 0.739, 0.375, 0.739, 0.375, 0.7378, 0.625, 0.7378, 0.625, 0.7378, 0.375, 0.7378, 0.375, 0.7366, 0.625, 0.7366, 0.625, 0.7366, 0.375, 0.7366, 0.375, 0.7354, 0.625, 0.7354, 0.625, 0.7354, 0.375, 0.7354, 0.375, 0.7341, 0.625, 0.7341, 0.125, 0.5159, 0.125, 0.5146, 0.1252, 0.5134, 0.1254, 0.5122, 0.1258, 0.511, 0.1262, 0.5098, 0.1267, 0.5087, 0.1273, 0.5076, 0.128, 0.5065, 0.1288, 0.5056, 0.1296, 0.5046, 0.1306, 0.5038, 0.1315, 0.503, 0.1326, 0.5023, 0.1337, 0.5017, 0.1348, 0.5012, 0.136, 0.5008, 0.1372, 0.5004, 0.1384, 0.5002, 0.1396, 0.5, 0.1409, 0.5, 0.3591, 0.5, 0.3604, 0.5, 0.3616, 0.5002, 0.3628, 0.5004, 0.364, 0.5008, 0.3652, 0.5012, 0.3663, 0.5017, 0.3674, 0.5023, 0.3685, 0.503, 0.3694, 0.5038, 0.3704, 0.5046, 0.3712, 0.5056, 0.372, 0.5065, 0.3727, 0.5076, 0.3733, 0.5087, 0.3738, 0.5098, 0.3742, 0.511, 0.3746, 0.5122, 0.3748, 0.5134, 0.375, 0.5146, 0.375, 0.5159, 0.375, 0.7341, 0.375, 0.7354, 0.3748, 0.7366, 0.3746, 0.7378, 0.3742, 0.739, 0.3738, 0.7402, 0.3733, 0.7413, 0.3727, 0.7424, 0.372, 0.7435, 0.3712, 0.7444, 0.3704, 0.7454, 0.3694, 0.7462, 0.3685, 0.747, 0.3674, 0.7477, 0.3663, 0.7483, 0.3652, 0.7488, 0.364, 0.7492, 0.3628, 0.7496, 0.3616, 0.7498, 0.3604, 0.75, 0.3591, 0.75, 0.1409, 0.75, 0.1396, 0.75, 0.1384, 0.7498, 0.1372, 0.7496, 0.136, 0.7492, 0.1348, 0.7488, 0.1337, 0.7483, 0.1326, 0.7477, 0.1315, 0.747, 0.1306, 0.7462, 0.1296, 0.7454, 0.1288, 0.7444, 0.128, 0.7435, 0.1273, 0.7424, 0.1267, 0.7413, 0.1262, 0.7402, 0.1258, 0.739, 0.1254, 0.7378, 0.1252, 0.7366, 0.125, 0.7354, 0.125, 0.7341])
me_cube_001.update()

# ---- objects
ob_cube = bpy.data.objects.new('Cube', me_cube)
ob_light = bpy.data.objects.new('Light', light_light)
ob_cube_001 = bpy.data.objects.new('Cube.001', me_cube_001)

# ---- transforms, parenting, visibility, modifiers, constraints
ob_cube.location = (0.0, 0.0, 0.0)
ob_cube.scale = (1.0, 1.963, -0.07898)
ob_cube.lock_rotations_4d = False
ob_cube.empty_display_type = 'ARROWS'
ob_cube.lineart.crease_threshold = 0.0
ob_light.location = (4.076, 1.005, 5.904)
ob_light.rotation_euler = (0.6503, 0.05522, 1.866)
ob_light.lock_rotations_4d = False
ob_light.empty_display_type = 'ARROWS'
ob_light.color = (0.0, 0.0, 0.0, 0.0)
ob_light.lineart.crease_threshold = 0.0
ob_cube_001.location = (0.0, 0.0, 0.0)

# ---- collection membership
col_collection.objects.link(ob_cube)
col_collection.objects.link(ob_light)
col_collection.objects.link(ob_cube_001)

# ---- scene / render settings (as saved in the file)
scene.frame_start = 1; scene.frame_end = 250; scene.frame_set(1)
scene.render.engine = 'BLENDER_EEVEE_NEXT'
scene.cycles.sampling_pattern = 'TABULATED_SOBOL'
bpy.context.view_layer.update()

# ---- added for rendering (the .blend has no active camera): camera
cam_auto = bpy.data.cameras.new('AutoCamera')
cam_auto.lens = 50.0
cam_auto.sensor_width = 36.0
cam_auto.clip_end = 1000.0
ob_auto_camera = bpy.data.objects.new('AutoCamera', cam_auto)
scene.collection.objects.link(ob_auto_camera)
ob_auto_camera.location = (8.33624, -13.3952, 6.66899)
ob_auto_camera.rotation_euler = (1.09748, -7.21219e-08, 0.694738)
scene.camera = ob_auto_camera
bpy.context.view_layer.update()
